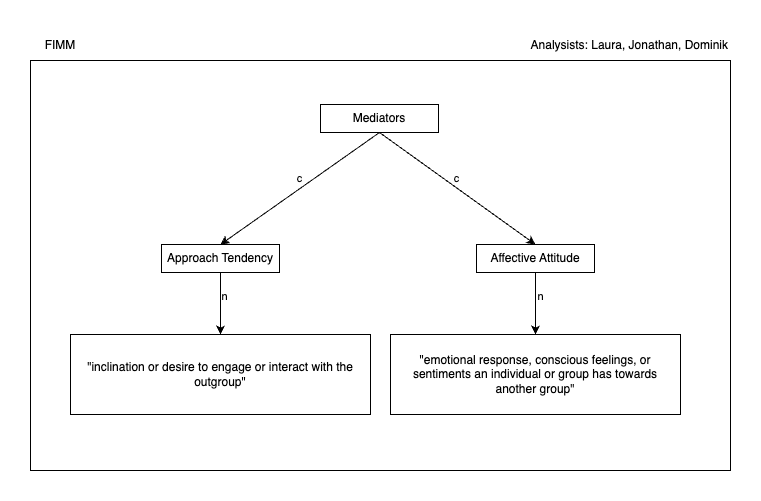

The diagram above was exported from draw.io. Its source (the exported page's mxGraphModel, read from the mxfile embedded in the PNG):
<mxGraphModel dx="1174" dy="832" grid="1" gridSize="10" guides="1" tooltips="1" connect="1" arrows="1" fold="1" page="1" pageScale="1" pageWidth="1169" pageHeight="827" math="0" shadow="0">
  <root>
    <mxCell id="0" />
    <mxCell id="1" parent="0" />
    <mxCell id="UvJSpZQZPLTxlrHoe62g-42" value="" style="rounded=0;whiteSpace=wrap;html=1;movable=1;resizable=1;rotatable=1;deletable=1;editable=1;locked=0;connectable=1;" parent="1" vertex="1">
      <mxGeometry x="60" y="182" width="700" height="410" as="geometry" />
    </mxCell>
    <mxCell id="UvJSpZQZPLTxlrHoe62g-2" value="FIMM" style="text;html=1;strokeColor=none;fillColor=none;align=center;verticalAlign=middle;whiteSpace=wrap;rounded=0;" parent="1" vertex="1">
      <mxGeometry x="60" y="152" width="60" height="30" as="geometry" />
    </mxCell>
    <mxCell id="UvJSpZQZPLTxlrHoe62g-21" value="" style="endArrow=classic;html=1;rounded=0;exitX=0.5;exitY=1;exitDx=0;exitDy=0;entryX=0.5;entryY=0;entryDx=0;entryDy=0;" parent="1" source="UvJSpZQZPLTxlrHoe62g-27" target="UvJSpZQZPLTxlrHoe62g-26" edge="1">
      <mxGeometry relative="1" as="geometry">
        <mxPoint x="293" y="420" as="sourcePoint" />
        <mxPoint x="270" y="364" as="targetPoint" />
      </mxGeometry>
    </mxCell>
    <mxCell id="UvJSpZQZPLTxlrHoe62g-22" value="n" style="edgeLabel;resizable=0;html=1;align=center;verticalAlign=middle;" parent="UvJSpZQZPLTxlrHoe62g-21" connectable="0" vertex="1">
      <mxGeometry relative="1" as="geometry">
        <mxPoint x="3" y="-8" as="offset" />
      </mxGeometry>
    </mxCell>
    <mxCell id="UvJSpZQZPLTxlrHoe62g-26" value="&quot;inclination or desire to engage or interact with the outgroup&quot;" style="rounded=0;whiteSpace=wrap;html=1;" parent="1" vertex="1">
      <mxGeometry x="100" y="456" width="300" height="80" as="geometry" />
    </mxCell>
    <mxCell id="UvJSpZQZPLTxlrHoe62g-27" value="Approach Tendency" style="rounded=0;whiteSpace=wrap;html=1;" parent="1" vertex="1">
      <mxGeometry x="191" y="366" width="118" height="28" as="geometry" />
    </mxCell>
    <mxCell id="2Y_Nf_6-CCuoH6848xhx-2" value="" style="endArrow=classic;html=1;rounded=0;exitX=0.5;exitY=1;exitDx=0;exitDy=0;entryX=0.5;entryY=0;entryDx=0;entryDy=0;" edge="1" parent="1" source="2Y_Nf_6-CCuoH6848xhx-5" target="2Y_Nf_6-CCuoH6848xhx-4">
      <mxGeometry relative="1" as="geometry">
        <mxPoint x="280" y="610" as="sourcePoint" />
        <mxPoint x="380" y="610" as="targetPoint" />
      </mxGeometry>
    </mxCell>
    <mxCell id="2Y_Nf_6-CCuoH6848xhx-3" value="n" style="edgeLabel;resizable=0;html=1;align=center;verticalAlign=middle;" connectable="0" vertex="1" parent="2Y_Nf_6-CCuoH6848xhx-2">
      <mxGeometry relative="1" as="geometry">
        <mxPoint x="4" y="-8" as="offset" />
      </mxGeometry>
    </mxCell>
    <mxCell id="2Y_Nf_6-CCuoH6848xhx-4" value="&quot;emotional response, conscious feelings, or sentiments an individual or group has towards another group&quot;" style="rounded=0;whiteSpace=wrap;html=1;" vertex="1" parent="1">
      <mxGeometry x="420" y="456" width="290" height="80" as="geometry" />
    </mxCell>
    <mxCell id="2Y_Nf_6-CCuoH6848xhx-5" value="Affective Attitude" style="rounded=0;whiteSpace=wrap;html=1;" vertex="1" parent="1">
      <mxGeometry x="506" y="366" width="118" height="28" as="geometry" />
    </mxCell>
    <mxCell id="2Y_Nf_6-CCuoH6848xhx-6" value="Analysists: Laura, Jonathan, Dominik" style="text;html=1;strokeColor=none;fillColor=none;align=right;verticalAlign=middle;whiteSpace=wrap;rounded=0;" vertex="1" parent="1">
      <mxGeometry x="500" y="152" width="260" height="30" as="geometry" />
    </mxCell>
    <mxCell id="2Y_Nf_6-CCuoH6848xhx-7" value="Mediators" style="rounded=0;whiteSpace=wrap;html=1;" vertex="1" parent="1">
      <mxGeometry x="350" y="226" width="118" height="28" as="geometry" />
    </mxCell>
    <mxCell id="2Y_Nf_6-CCuoH6848xhx-8" value="" style="endArrow=classic;html=1;rounded=0;exitX=0.5;exitY=1;exitDx=0;exitDy=0;entryX=0.5;entryY=0;entryDx=0;entryDy=0;" edge="1" parent="1" source="2Y_Nf_6-CCuoH6848xhx-7" target="UvJSpZQZPLTxlrHoe62g-27">
      <mxGeometry relative="1" as="geometry">
        <mxPoint x="408.5" y="280" as="sourcePoint" />
        <mxPoint x="408.5" y="342" as="targetPoint" />
      </mxGeometry>
    </mxCell>
    <mxCell id="2Y_Nf_6-CCuoH6848xhx-9" value="c" style="edgeLabel;resizable=0;html=1;align=center;verticalAlign=middle;" connectable="0" vertex="1" parent="2Y_Nf_6-CCuoH6848xhx-8">
      <mxGeometry relative="1" as="geometry">
        <mxPoint x="-1" y="-10" as="offset" />
      </mxGeometry>
    </mxCell>
    <mxCell id="2Y_Nf_6-CCuoH6848xhx-10" value="" style="endArrow=classic;html=1;rounded=0;entryX=0.5;entryY=0;entryDx=0;entryDy=0;exitX=0.5;exitY=1;exitDx=0;exitDy=0;" edge="1" parent="1" source="2Y_Nf_6-CCuoH6848xhx-7" target="2Y_Nf_6-CCuoH6848xhx-5">
      <mxGeometry relative="1" as="geometry">
        <mxPoint x="410" y="260" as="sourcePoint" />
        <mxPoint x="380" y="398" as="targetPoint" />
      </mxGeometry>
    </mxCell>
    <mxCell id="2Y_Nf_6-CCuoH6848xhx-11" value="c" style="edgeLabel;resizable=0;html=1;align=center;verticalAlign=middle;" connectable="0" vertex="1" parent="2Y_Nf_6-CCuoH6848xhx-10">
      <mxGeometry relative="1" as="geometry">
        <mxPoint x="-1" y="-10" as="offset" />
      </mxGeometry>
    </mxCell>
  </root>
</mxGraphModel>